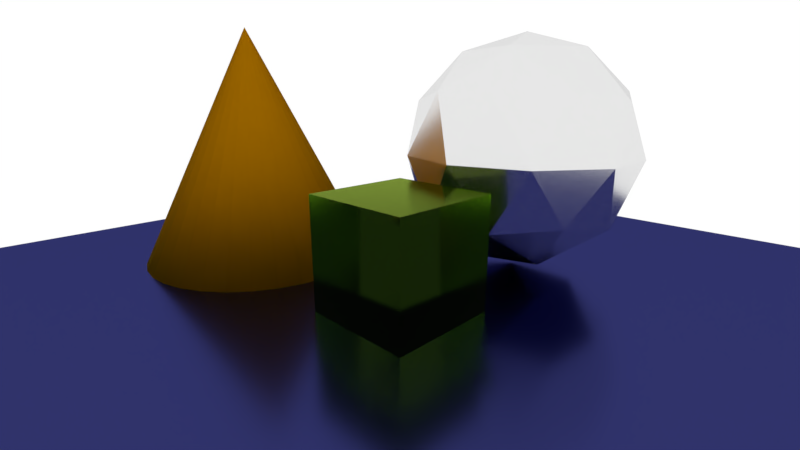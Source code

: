 # Source: simple_scene.blend  (saved by Blender 2.80.75; exported with 4.5.12 LTS)
import bpy
from mathutils import Matrix  # noqa: F401  (used for matrix-valued properties, if any)

bpy.ops.wm.read_factory_settings(use_empty=True)
scene = bpy.context.scene
scene.name = 'Scene'

# ---- collections
col_collection_1 = bpy.data.collections.new('Collection 1'); scene.collection.children.link(col_collection_1)

# ---- materials (node trees are filled in below, after node groups)
mat_cone = bpy.data.materials.new('Cone')
mat_cone.alpha_threshold = 0.0
mat_cone.roughness = 0.5
mat_sphere = bpy.data.materials.new('Sphere')
mat_sphere.alpha_threshold = 0.0
mat_sphere.roughness = 0.5
mat_cube = bpy.data.materials.new('Cube')
mat_cube.alpha_threshold = 0.0
mat_cube.roughness = 0.5
mat_floor = bpy.data.materials.new('Floor')
mat_floor.alpha_threshold = 0.0
mat_floor.roughness = 0.5

# ---- material node trees
mat_cone.use_nodes = True; mat_cone.node_tree.nodes.clear()
_N = mat_cone.node_tree.nodes; _L = mat_cone.node_tree.links
n0 = _N.new('ShaderNodeOutputMaterial'); n0.name = 'Material Output'; n0.location = (300, 300)
n1 = _N.new('ShaderNodeBsdfGlass'); n1.name = 'Glass BSDF'; n1.location = (10, 300)
n1.distribution = 'GGX'
n1.inputs[0].default_value = (0.9473, 0.5906, 0.01764, 1.0)
n1.inputs[1].default_value = 0.9928
_L.new(n1.outputs[0], n0.inputs[0])
n0.is_active_output = True
mat_sphere.use_nodes = True; mat_sphere.node_tree.nodes.clear()
_N = mat_sphere.node_tree.nodes; _L = mat_sphere.node_tree.links
n0 = _N.new('ShaderNodeOutputMaterial'); n0.name = 'Material Output'; n0.location = (300, 300)
n1 = _N.new('ShaderNodeBsdfAnisotropic'); n1.name = 'Glossy BSDF'; n1.location = (10, 300)
n1.distribution = 'GGX'
n1.inputs[1].default_value = 0.2114
_L.new(n1.outputs[0], n0.inputs[0])
n0.is_active_output = True
mat_cube.use_nodes = True; mat_cube.node_tree.nodes.clear()
_N = mat_cube.node_tree.nodes; _L = mat_cube.node_tree.links
n0 = _N.new('ShaderNodeOutputMaterial'); n0.name = 'Material Output'; n0.location = (300, 300)
n1 = _N.new('ShaderNodeBsdfGlass'); n1.name = 'Glass BSDF'; n1.location = (10, 300)
n1.distribution = 'BECKMANN'
n1.inputs[0].default_value = (0.491, 0.7157, 0.09759, 1.0)
n1.inputs[1].default_value = 0.2149
n1.inputs[2].default_value = 1.45
_L.new(n1.outputs[0], n0.inputs[0])
n0.is_active_output = True
mat_floor.use_nodes = True; mat_floor.node_tree.nodes.clear()
_N = mat_floor.node_tree.nodes; _L = mat_floor.node_tree.links
n0 = _N.new('ShaderNodeOutputMaterial'); n0.name = 'Material Output'; n0.location = (300, 300)
n1 = _N.new('ShaderNodeBsdfAnisotropic'); n1.name = 'Glossy BSDF'; n1.location = (10, 300)
n1.distribution = 'GGX'
n1.inputs[0].default_value = (0.02956, 0.0331, 0.147, 1.0)
n1.inputs[1].default_value = 0.2335
_L.new(n1.outputs[0], n0.inputs[0])
n0.is_active_output = True

# ---- world
world_world = bpy.data.worlds.new('World'); scene.world = world_world
world_world.color = (1.0, 1.0, 1.0)
world_world.use_sun_shadow = False
world_world.sun_shadow_jitter_overblur = 0.0
world_world.cycles.sampling_method = 'MANUAL'

# ---- cameras
cam_camera = bpy.data.cameras.new('Camera')
cam_camera.clip_end = 100.0
cam_camera.lens = 18.63
cam_camera.sensor_width = 32.0
cam_camera.sensor_height = 18.0
cam_camera.display_size = 2.0
cam_camera.dof.focus_distance = 0.0

# ---- meshes
me_cone = bpy.data.meshes.new('Cone')
me_cone.from_pydata([(0.0, 1.0, -1.0), (0.1951, 0.9808, -1.0), (0.3827, 0.9239, -1.0), (0.5556, 0.8315, -1.0), (0.7071, 0.7071, -1.0), (0.8315, 0.5556, -1.0), (0.9239, 0.3827, -1.0), (0.9808, 0.1951, -1.0), (1.0, 7.55e-08, -1.0), (0.9808, -0.1951, -1.0), (0.9239, -0.3827, -1.0), (0.8315, -0.5556, -1.0), (0.7071, -0.7071, -1.0), (0.5556, -0.8315, -1.0), (0.3827, -0.9239, -1.0), (0.1951, -0.9808, -1.0), (-3.258e-07, -1.0, -1.0), (-0.1951, -0.9808, -1.0), (-0.3827, -0.9239, -1.0), (-0.5556, -0.8315, -1.0), (-0.7071, -0.7071, -1.0), (-0.8315, -0.5556, -1.0), (-0.9239, -0.3827, -1.0), (0.0, 0.0, 1.0), (-0.9808, -0.1951, -1.0), (-1.0, 9.656e-07, -1.0), (-0.9808, 0.1951, -1.0), (-0.9239, 0.3827, -1.0), (-0.8315, 0.5556, -1.0), (-0.7071, 0.7071, -1.0), (-0.5556, 0.8315, -1.0), (-0.3827, 0.9239, -1.0), (-0.1951, 0.9808, -1.0)], [], [(0, 23, 1), (1, 23, 2), (2, 23, 3), (3, 23, 4), (4, 23, 5), (5, 23, 6), (6, 23, 7), (7, 23, 8), (8, 23, 9), (9, 23, 10), (10, 23, 11), (11, 23, 12), (12, 23, 13), (13, 23, 14), (14, 23, 15), (15, 23, 16), (16, 23, 17), (17, 23, 18), (18, 23, 19), (19, 23, 20), (20, 23, 21), (21, 23, 22), (22, 23, 24), (24, 23, 25), (25, 23, 26), (26, 23, 27), (27, 23, 28), (28, 23, 29), (29, 23, 30), (30, 23, 31), (31, 23, 32), (32, 23, 0), (0, 1, 2, 3, 4, 5, 6, 7, 8, 9, 10, 11, 12, 13, 14, 15, 16, 17, 18, 19, 20, 21, 22, 24, 25, 26, 27, 28, 29, 30, 31, 32)])
me_cone.materials.append(mat_cone)
me_cone.use_remesh_preserve_volume = False
me_cone.use_remesh_preserve_attributes = False
me_cone.use_mirror_vertex_groups = False
me_cone.update()
me_icosphere = bpy.data.meshes.new('Icosphere')
me_icosphere.from_pydata([(0.0, 0.0, -1.0), (0.7236, -0.5257, -0.4472), (-0.2764, -0.8506, -0.4472), (-0.8944, 0.0, -0.4472), (-0.2764, 0.8506, -0.4472), (0.7236, 0.5257, -0.4472), (0.2764, -0.8506, 0.4472), (-0.7236, -0.5257, 0.4472), (-0.7236, 0.5257, 0.4472), (0.2764, 0.8506, 0.4472), (0.8944, 0.0, 0.4472), (0.0, 0.0, 1.0), (-0.1625, -0.5, -0.8507), (0.4253, -0.309, -0.8507), (0.2629, -0.809, -0.5257), (0.8506, 0.0, -0.5257), (0.4253, 0.309, -0.8507), (-0.5257, 0.0, -0.8507), (-0.6882, -0.5, -0.5257), (-0.1625, 0.5, -0.8507), (-0.6882, 0.5, -0.5257), (0.2629, 0.809, -0.5257), (0.9511, -0.309, 0.0), (0.9511, 0.309, 0.0), (0.0, -1.0, 0.0), (0.5878, -0.809, 0.0), (-0.9511, -0.309, 0.0), (-0.5878, -0.809, 0.0), (-0.5878, 0.809, 0.0), (-0.9511, 0.309, 0.0), (0.5878, 0.809, 0.0), (0.0, 1.0, 0.0), (0.6882, -0.5, 0.5257), (-0.2629, -0.809, 0.5257), (-0.8506, 0.0, 0.5257), (-0.2629, 0.809, 0.5257), (0.6882, 0.5, 0.5257), (0.1625, -0.5, 0.8507), (0.5257, 0.0, 0.8507), (-0.4253, -0.309, 0.8507), (-0.4253, 0.309, 0.8507), (0.1625, 0.5, 0.8507)], [], [(0, 13, 12), (1, 13, 15), (0, 12, 17), (0, 17, 19), (0, 19, 16), (1, 15, 22), (2, 14, 24), (3, 18, 26), (4, 20, 28), (5, 21, 30), (1, 22, 25), (2, 24, 27), (3, 26, 29), (4, 28, 31), (5, 30, 23), (6, 32, 37), (7, 33, 39), (8, 34, 40), (9, 35, 41), (10, 36, 38), (38, 41, 11), (38, 36, 41), (36, 9, 41), (41, 40, 11), (41, 35, 40), (35, 8, 40), (40, 39, 11), (40, 34, 39), (34, 7, 39), (39, 37, 11), (39, 33, 37), (33, 6, 37), (37, 38, 11), (37, 32, 38), (32, 10, 38), (23, 36, 10), (23, 30, 36), (30, 9, 36), (31, 35, 9), (31, 28, 35), (28, 8, 35), (29, 34, 8), (29, 26, 34), (26, 7, 34), (27, 33, 7), (27, 24, 33), (24, 6, 33), (25, 32, 6), (25, 22, 32), (22, 10, 32), (30, 31, 9), (30, 21, 31), (21, 4, 31), (28, 29, 8), (28, 20, 29), (20, 3, 29), (26, 27, 7), (26, 18, 27), (18, 2, 27), (24, 25, 6), (24, 14, 25), (14, 1, 25), (22, 23, 10), (22, 15, 23), (15, 5, 23), (16, 21, 5), (16, 19, 21), (19, 4, 21), (19, 20, 4), (19, 17, 20), (17, 3, 20), (17, 18, 3), (17, 12, 18), (12, 2, 18), (15, 16, 5), (15, 13, 16), (13, 0, 16), (12, 14, 2), (12, 13, 14), (13, 1, 14)])
me_icosphere.materials.append(mat_sphere)
me_icosphere.use_remesh_preserve_volume = False
me_icosphere.use_remesh_preserve_attributes = False
me_icosphere.use_mirror_vertex_groups = False
me_icosphere.update()
me_cube_001 = bpy.data.meshes.new('Cube.001')
me_cube_001.from_pydata([(-1.0, -1.0, -1.0), (-1.0, -1.0, 1.0), (-1.0, 1.0, -1.0), (-1.0, 1.0, 1.0), (1.0, -1.0, -1.0), (1.0, -1.0, 1.0), (1.0, 1.0, -1.0), (1.0, 1.0, 1.0)], [], [(0, 1, 3, 2), (2, 3, 7, 6), (6, 7, 5, 4), (4, 5, 1, 0), (2, 6, 4, 0), (7, 3, 1, 5)])
me_cube_001.materials.append(mat_cube)
me_cube_001.use_remesh_preserve_volume = False
me_cube_001.use_remesh_preserve_attributes = False
me_cube_001.use_mirror_vertex_groups = False
me_cube_001.update()
me_plane = bpy.data.meshes.new('Plane')
me_plane.from_pydata([(-1.0, -1.0, 0.0), (1.0, -1.0, 0.0), (-1.0, 1.0, 0.0), (1.0, 1.0, 0.0)], [], [(0, 1, 3, 2)])
me_plane.materials.append(mat_floor)
me_plane.use_remesh_preserve_volume = False
me_plane.use_remesh_preserve_attributes = False
me_plane.use_mirror_vertex_groups = False
me_plane.update()

# ---- objects
ob_empty = bpy.data.objects.new('Empty', None)
ob_camera = bpy.data.objects.new('Camera', cam_camera)
ob_cone = bpy.data.objects.new('Cone', me_cone)
ob_icosphere = bpy.data.objects.new('Icosphere', me_icosphere)
ob_cube = bpy.data.objects.new('Cube', me_cube_001)
ob_plane = bpy.data.objects.new('Plane', me_plane)

# ---- transforms, parenting, visibility, modifiers, constraints
ob_empty.location = (0.0, 0.0, 1.5)
ob_empty.empty_image_offset = (0.0, 0.0)
ob_empty.lineart.crease_threshold = 0.0
ob_camera.location = (5.0, -5.0, 3.5)
ob_camera.rotation_euler = (1.211, 4.925e-07, 0.721)
ob_camera.lineart.crease_threshold = 0.0
_c = ob_camera.constraints.new('TRACK_TO'); _c.name = 'AutoTrack'
_c.target = ob_empty
ob_cone.location = (-4.495, 0.0, 2.383)
ob_cone.scale = (2.416, 2.416, 2.416)
ob_cone.lineart.crease_threshold = 0.0
ob_icosphere.location = (0.0, 3.412, 2.331)
ob_icosphere.scale = (2.3, 2.3, 2.3)
ob_icosphere.lineart.crease_threshold = 0.0
ob_cube.location = (0.0, 0.0, 1.0)
ob_cube.lineart.crease_threshold = 0.0
ob_plane.location = (0.0, 0.0, 0.0)
ob_plane.scale = (9.007, 9.007, 9.007)
ob_plane.lineart.crease_threshold = 0.0

# ---- collection membership
col_collection_1.objects.link(ob_empty)
col_collection_1.objects.link(ob_camera)
col_collection_1.objects.link(ob_cone)
col_collection_1.objects.link(ob_icosphere)
col_collection_1.objects.link(ob_cube)
col_collection_1.objects.link(ob_plane)

# ---- scene / render settings (as saved in the file)
scene.camera = ob_camera
scene.frame_start = 1; scene.frame_end = 250; scene.frame_set(1)
scene.render.engine = 'CYCLES'
scene.render.dither_intensity = 0.0
scene.cycles.use_denoising = False
scene.cycles.samples = 256
scene.cycles.sampling_pattern = 'TABULATED_SOBOL'
scene.cycles.use_adaptive_sampling = False
scene.cycles.use_light_tree = False
scene.cycles.blur_glossy = 0.0
scene.cycles.sample_clamp_indirect = 0.0
scene.view_settings.view_transform = 'Standard'
bpy.context.view_layer.update()
